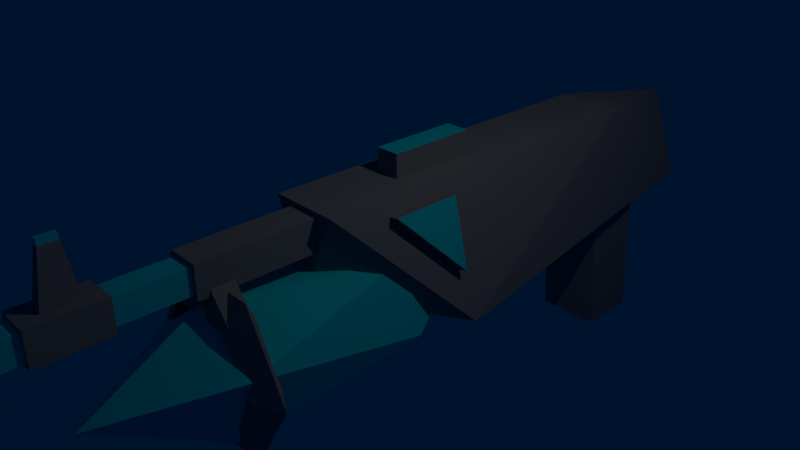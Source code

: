 # Source: MagitechRifle.blend  (saved by Blender 2.78.0; exported with 4.5.12 LTS)
import bpy
from mathutils import Matrix  # noqa: F401  (used for matrix-valued properties, if any)

bpy.ops.wm.read_factory_settings(use_empty=True)
scene = bpy.context.scene
scene.name = 'Scene'

# ---- collections
col_collection_1 = bpy.data.collections.new('Collection 1'); scene.collection.children.link(col_collection_1)

# ---- materials (node trees are filled in below, after node groups)
mat_material_001 = bpy.data.materials.new('Material.001')
mat_material_001.alpha_threshold = 0.0
mat_material_001.use_transparent_shadow = False
mat_material_001.diffuse_color = (0.0, 0.752, 0.8, 1.0)
mat_material_001.roughness = 0.5
mat_material = bpy.data.materials.new('Material')
mat_material.alpha_threshold = 0.0
mat_material.use_transparent_shadow = False
mat_material.diffuse_color = (0.2738, 0.2738, 0.2738, 1.0)
mat_material.roughness = 0.5
mat_material.line_color = (0.0, 0.0, 0.0, 1.0)

# ---- material node trees

# ---- world
world_world = bpy.data.worlds.new('World'); scene.world = world_world
world_world.color = (0.0, 0.006392, 0.02539)
world_world.use_sun_shadow = False
world_world.sun_shadow_jitter_overblur = 0.0
world_world.cycles.sampling_method = 'MANUAL'

# ---- cameras
cam_camera = bpy.data.cameras.new('Camera')
cam_camera.clip_end = 100.0
cam_camera.lens = 35.0
cam_camera.sensor_width = 32.0
cam_camera.sensor_height = 18.0
cam_camera.ortho_scale = 7.314
cam_camera.dof.focus_distance = 0.0
cam_camera.dof.aperture_fstop = 128.0

# ---- lights
light_lamp = bpy.data.lights.new('Lamp', 'POINT')
light_lamp.transmission_factor = 0.0
light_lamp.cutoff_distance = 30.0
light_lamp.energy = 100.0
light_lamp.shadow_buffer_clip_start = 1.001
light_lamp.shadow_soft_size = 0.1
light_lamp.shadow_maximum_resolution = 0.006
light_lamp.use_absolute_resolution = True

# ---- meshes
me_icosphere_001 = bpy.data.meshes.new('Icosphere.001')
me_icosphere_001.from_pydata([(0.0, 0.0, -1.0), (0.7236, -0.5257, -0.4472), (-0.2764, -0.8506, -0.4472), (-0.8944, 0.0, -0.4472), (-0.2764, 0.8506, -0.4472), (0.7236, 0.5257, -0.4472), (0.2764, -0.8506, 0.4472), (-0.7236, -0.5257, 0.4472), (-0.7236, 0.5257, 0.4472), (0.2764, 0.8506, 0.4472), (0.8944, 0.0, 0.4472), (0.0, 0.0, 1.0)], [], [(0, 1, 2), (1, 0, 5), (0, 2, 3), (0, 3, 4), (0, 4, 5), (1, 5, 10), (2, 1, 6), (3, 2, 7), (4, 3, 8), (5, 4, 9), (1, 10, 6), (2, 6, 7), (3, 7, 8), (4, 8, 9), (5, 9, 10), (6, 10, 11), (7, 6, 11), (8, 7, 11), (9, 8, 11), (10, 9, 11)])
me_icosphere_001.materials.append(mat_material_001)
me_icosphere_001.use_remesh_preserve_volume = False
me_icosphere_001.use_remesh_preserve_attributes = False
me_icosphere_001.use_mirror_vertex_groups = False
me_icosphere_001.update()
me_cube = bpy.data.meshes.new('Cube')
me_cube.from_pydata([(1.25, -2.284, -0.5911), (0.875, -2.501, -0.5911), (0.875, -2.068, -0.5911), (0.625, -2.284, 0.4915), (0.4375, -2.501, 0.1667), (0.4375, -2.068, 0.1667), (-0.625, -2.284, 0.4915), (-0.4375, -2.501, 0.1667), (-0.4375, -2.068, 0.1667), (-1.25, -2.284, -0.5911), (-0.875, -2.501, -0.5911), (-0.875, -2.068, -0.5911), (-0.625, -2.284, -1.674), (-0.4375, -2.501, -1.349), (-0.4375, -2.068, -1.349), (0.625, -2.284, -1.674), (0.4375, -2.501, -1.349), (0.4375, -2.068, -1.349), (1.0, 1.0, -1.0), (-5.96e-08, -1.0, -0.1641), (-1.0, 1.0, -1.0), (0.5, 1.0, 1.0), (0.5, -1.0, 1.0), (-0.5, -1.0, 1.0), (-0.5, 1.0, 1.0), (-0.2282, -5.413, 0.4739), (-0.2282, -5.413, 0.9303), (-0.2282, -0.3877, 0.4739), (-0.2282, -0.3877, 0.9303), (0.2282, -5.413, 0.4739), (0.2282, -5.413, 0.9303), (0.2282, -0.3877, 0.4739), (0.2282, -0.3877, 0.9303), (-0.2282, -2.617, 0.4739), (-0.2282, -3.532, 0.4739), (-0.2282, -4.423, 0.4739), (-0.2282, -4.869, 0.4739), (0.2282, -5.253, 0.6082), (0.2282, -5.253, 0.7961), (-0.2282, -4.869, 0.9303), (-0.2282, -4.423, 0.9303), (-0.2282, -3.532, 0.9303), (-0.2282, -2.617, 0.9303), (-0.2282, -5.253, 0.7961), (0.2282, -4.869, 0.4739), (0.2282, -4.423, 0.4739), (0.2282, -3.532, 0.4739), (0.2282, -2.617, 0.4739), (0.2282, -2.617, 0.9303), (0.2282, -3.532, 0.9303), (0.2282, -4.423, 0.9303), (0.2282, -4.869, 0.9303), (-0.2282, -5.253, 0.6082), (-0.1712, -2.617, 0.531), (-0.1712, -3.532, 0.531), (-0.1712, -4.423, 0.531), (-0.1712, -4.869, 0.531), (-0.2282, -5.029, 0.7961), (0.2282, -5.029, 0.6082), (-0.1712, -4.869, 0.8733), (-0.1712, -4.423, 0.8733), (-0.1712, -3.532, 0.8733), (-0.1712, -2.617, 0.8733), (0.2282, -5.029, 0.7961), (0.1712, -4.869, 0.531), (0.1712, -4.423, 0.531), (0.1712, -3.532, 0.531), (0.1712, -2.617, 0.531), (0.1712, -2.617, 0.8733), (0.1712, -3.532, 0.8733), (0.1712, -4.423, 0.8733), (0.1712, -4.869, 0.8733), (-0.2282, -5.029, 0.6082), (-0.08281, -4.186, 0.9303), (-0.08281, -3.741, 0.9303), (0.08281, -3.741, 0.9303), (0.08281, -4.186, 0.9303), (-0.04053, -4.072, 1.669), (-0.04053, -3.854, 1.669), (0.04053, -3.854, 1.669), (0.04053, -4.072, 1.669), (0.04053, -4.072, 1.593), (-0.04053, -4.072, 1.593), (0.04053, -3.854, 1.593), (-0.04053, -3.854, 1.593), (0.5, 4.616, 1.0), (-0.5, 4.616, 1.0), (4.098e-07, 1.404, -1.403), (0.8991, -5.029, 0.7961), (0.8991, -5.029, 0.6082), (-0.8991, -5.253, 0.6082), (-0.8991, -5.253, 0.7961), (-0.8991, -5.029, 0.6082), (0.8991, -5.253, 0.7961), (0.8991, -5.253, 0.6082), (-0.8991, -5.029, 0.7961), (0.8076, 0.8436, -0.2303), (0.5585, 0.8436, 0.7659), (0.5585, -0.1525, 0.7659), (0.6946, 0.8436, 0.7999), (0.6946, -0.1525, 0.7999), (0.9436, 0.8436, -0.1963), (0.1711, 1.59, 1.0), (0.1711, 0.3271, 1.0), (-0.1711, 0.3271, 1.0), (-0.1711, 1.59, 1.0), (0.1711, 1.59, 1.334), (0.1711, 0.3271, 1.334), (-0.1711, 1.59, 1.334), (-0.1711, 0.3271, 1.334), (-0.4857, 4.571, -2.835), (-0.4857, 4.317, -0.1188), (-0.4857, 5.542, -2.835), (-0.4857, 5.288, -0.1188), (0.4857, 4.571, -2.835), (0.4857, 4.317, -0.1188), (0.4857, 5.542, -2.835), (0.4857, 5.288, -0.1188), (2.011e-06, 6.564, 0.7726), (-0.5, 6.564, -0.5874), (0.5, 6.564, -0.5874), (-0.2177, -2.138, 0.5778), (-0.2177, -2.454, 0.5778), (0.2177, -2.454, 0.5778), (0.2177, -2.138, 0.5778), (-0.5065, -2.138, 0.2147), (-0.5065, -2.454, 0.2147), (0.5065, -2.454, 0.2147), (0.5065, -2.138, 0.2147)], [], [(0, 3, 4, 1), (1, 4, 5, 2), (0, 2, 5, 3), (3, 6, 7, 4), (4, 7, 8, 5), (5, 8, 6, 3), (6, 9, 10, 7), (7, 10, 11, 8), (8, 11, 9, 6), (9, 12, 13, 10), (10, 13, 14, 11), (11, 14, 12, 9), (12, 15, 16, 13), (13, 16, 17, 14), (14, 17, 15, 12), (15, 0, 1, 16), (16, 1, 2, 17), (17, 2, 0, 15), (85, 18, 120), (21, 24, 23, 22), (23, 19, 22), (19, 20, 87), (29, 30, 26, 25), (44, 29, 25, 36), (31, 47, 33, 27), (47, 48, 68, 67), (45, 35, 34, 46), (50, 40, 60, 70), (32, 48, 47, 31), (46, 34, 54, 66), (49, 50, 45, 46), (34, 41, 61, 54), (33, 42, 28, 27), (33, 47, 67, 53), (40, 41, 34, 35), (63, 38, 93, 88), (41, 49, 69, 61), (38, 37, 94, 93), (40, 35, 55, 60), (28, 42, 48, 32), (48, 42, 62, 68), (68, 62, 61, 69), (70, 60, 59, 71), (53, 67, 66, 54), (55, 65, 64, 56), (67, 68, 69, 66), (65, 70, 71, 64), (56, 59, 60, 55), (54, 61, 62, 53), (42, 33, 53, 62), (39, 51, 71, 59), (49, 46, 66, 69), (35, 45, 65, 55), (44, 36, 56, 64), (45, 50, 70, 65), (36, 39, 59, 56), (51, 44, 64, 71), (75, 76, 73, 74), (79, 78, 77, 80), (82, 81, 80, 77), (81, 83, 79, 80), (83, 84, 78, 79), (84, 82, 77, 78), (74, 73, 82, 84), (75, 74, 84, 83), (76, 75, 83, 81), (73, 76, 81, 82), (86, 85, 118), (24, 21, 85, 86), (87, 20, 119), (18, 85, 21), (86, 20, 24), (23, 20, 19), (18, 22, 19), (23, 24, 20), (21, 22, 18), (40, 50, 49, 41), (18, 19, 87), (120, 18, 87), (39, 26, 30, 51), (29, 44, 51, 30), (25, 26, 39, 36), (88, 93, 94, 89), (92, 90, 91, 95), (52, 43, 91, 90), (72, 52, 90, 92), (37, 58, 89, 94), (58, 63, 88, 89), (57, 72, 92, 95), (43, 57, 95, 91), (97, 96, 98), (99, 100, 101), (98, 96, 101, 100), (96, 97, 99, 101), (97, 98, 100, 99), (102, 103, 104, 105), (106, 108, 109, 107), (105, 104, 109, 108), (102, 105, 108, 106), (104, 103, 107, 109), (103, 102, 106, 107), (110, 111, 113, 112), (112, 113, 117, 116), (116, 117, 115, 114), (114, 115, 111, 110), (112, 116, 114, 110), (117, 113, 111, 115), (119, 118, 120), (119, 120, 87), (86, 119, 20), (86, 118, 119), (120, 118, 85), (123, 124, 121, 122), (127, 126, 125, 128), (121, 124, 128, 125), (122, 121, 125, 126), (123, 122, 126, 127), (124, 123, 127, 128)])
me_cube.polygons.foreach_set('material_index', [0, 0, 0, 0, 0, 0, 0, 0, 0, 0, 0, 0, 0, 0, 0, 0, 0, 0, 0, 0, 0, 0, 1, 0, 0, 0, 0, 0, 0, 0, 0, 0, 0, 0, 0, 0, 0, 1, 0, 0, 0, 1, 1, 1, 1, 1, 1, 1, 1, 0, 0, 0, 0, 0, 0, 0, 0, 0, 1, 1, 1, 1, 1, 0, 0, 0, 0, 0, 0, 0, 0, 0, 0, 0, 0, 0, 0, 0, 0, 0, 0, 0, 0, 0, 1, 0, 0, 1, 1, 0, 0, 1, 0, 0, 0, 0, 1, 0, 0, 0, 0, 0, 0, 0, 0, 0, 0, 0, 0, 0, 0, 0, 0, 0, 0, 0, 0, 0])
me_cube.materials.append(mat_material)
me_cube.materials.append(mat_material_001)
me_cube.use_remesh_preserve_volume = False
me_cube.use_remesh_preserve_attributes = False
me_cube.use_mirror_vertex_groups = False
me_cube.update()

# ---- objects
ob_crystal = bpy.data.objects.new('Crystal', me_icosphere_001)
ob_magitechrifle = bpy.data.objects.new('MagitechRifle', me_cube)
ob_lamp = bpy.data.objects.new('Lamp', light_lamp)
ob_camera = bpy.data.objects.new('Camera', cam_camera)

# ---- transforms, parenting, visibility, modifiers, constraints
ob_crystal.location = (0.0, -1.179, -0.611)
ob_crystal.rotation_euler = (1.571, -1.571, 0.0)
ob_crystal.scale = (1.0, 1.0, 2.888)
ob_crystal.lineart.crease_threshold = 0.0
ob_magitechrifle.location = (0.0, 0.0, 0.0)
ob_magitechrifle.lock_rotations_4d = False
ob_magitechrifle.empty_display_type = 'ARROWS'
ob_magitechrifle.lineart.crease_threshold = 0.0
ob_lamp.location = (4.076, 1.005, 5.904)
ob_lamp.rotation_euler = (0.6503, 0.05522, 1.866)
ob_lamp.lock_rotations_4d = False
ob_lamp.empty_display_type = 'ARROWS'
ob_lamp.color = (0.0, 0.0, 0.0, 0.0)
ob_lamp.lineart.crease_threshold = 0.0
ob_camera.location = (7.481, -6.508, 5.344)
ob_camera.rotation_euler = (1.109, 0.0, 0.8149)
ob_camera.lock_rotations_4d = False
ob_camera.empty_display_type = 'ARROWS'
ob_camera.color = (0.0, 0.0, 0.0, 0.0)
ob_camera.display_type = 'WIRE'
ob_camera.lineart.crease_threshold = 0.0

# ---- collection membership
col_collection_1.objects.link(ob_crystal)
col_collection_1.objects.link(ob_magitechrifle)
col_collection_1.objects.link(ob_lamp)
col_collection_1.objects.link(ob_camera)

# ---- scene / render settings (as saved in the file)
scene.camera = ob_camera
scene.frame_start = 1; scene.frame_end = 250; scene.frame_set(1)
scene.render.engine = 'BLENDER_EEVEE_NEXT'
scene.render.resolution_percentage = 50
scene.render.dither_intensity = 0.0
scene.cycles.use_denoising = False
scene.cycles.samples = 128
scene.cycles.sampling_pattern = 'TABULATED_SOBOL'
scene.cycles.light_sampling_threshold = 0.0
scene.cycles.use_adaptive_sampling = False
scene.cycles.use_light_tree = False
scene.cycles.blur_glossy = 0.0
scene.cycles.sample_clamp_indirect = 0.0
scene.view_settings.view_transform = 'Standard'
bpy.context.view_layer.update()
